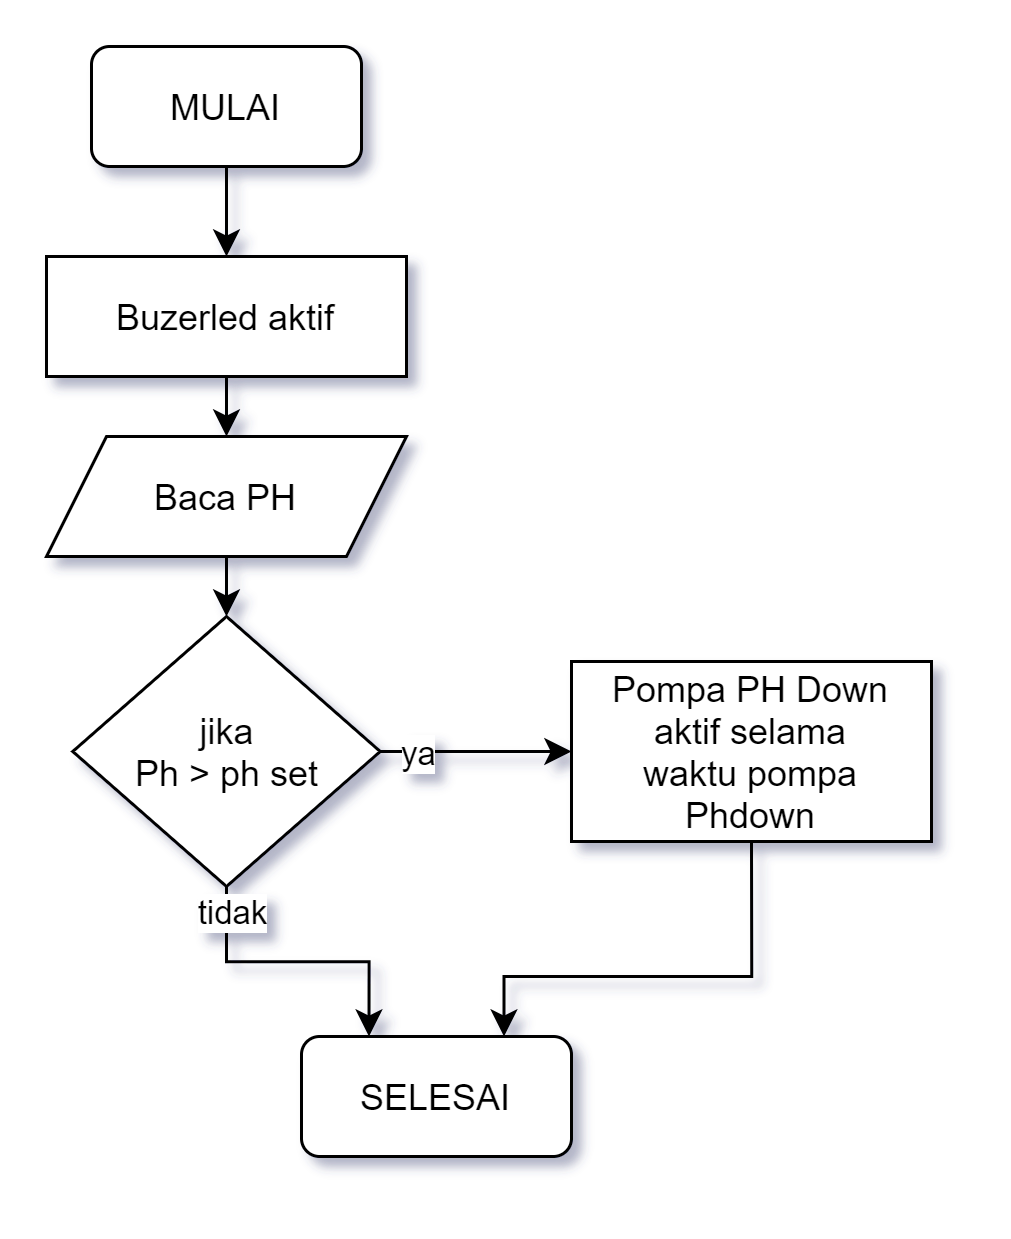

The diagram above was exported from draw.io. Its source (the exported page's mxGraphModel, read from the mxfile embedded in the PNG):
<mxGraphModel dx="1221" dy="726" grid="1" gridSize="10" guides="1" tooltips="1" connect="1" arrows="1" fold="1" page="1" pageScale="1" pageWidth="827" pageHeight="1169" math="0" shadow="0">
  <root>
    <mxCell id="WIyWlLk6GJQsqaUBKTNV-0" />
    <mxCell id="WIyWlLk6GJQsqaUBKTNV-1" parent="WIyWlLk6GJQsqaUBKTNV-0" />
    <mxCell id="6-CYDsck9OumHcjr7bF3-45" style="edgeStyle=orthogonalEdgeStyle;rounded=0;orthogonalLoop=1;jettySize=auto;html=1;exitX=0.5;exitY=1;exitDx=0;exitDy=0;entryX=0.5;entryY=0;entryDx=0;entryDy=0;" edge="1" parent="WIyWlLk6GJQsqaUBKTNV-1" source="6-CYDsck9OumHcjr7bF3-40" target="6-CYDsck9OumHcjr7bF3-41">
      <mxGeometry relative="1" as="geometry" />
    </mxCell>
    <mxCell id="6-CYDsck9OumHcjr7bF3-40" value="MULAI" style="rounded=1;whiteSpace=wrap;html=1;fontSize=12;glass=0;strokeWidth=1;shadow=0;" vertex="1" parent="WIyWlLk6GJQsqaUBKTNV-1">
      <mxGeometry x="30" y="80" width="90" height="40" as="geometry" />
    </mxCell>
    <mxCell id="6-CYDsck9OumHcjr7bF3-46" style="edgeStyle=orthogonalEdgeStyle;rounded=0;orthogonalLoop=1;jettySize=auto;html=1;exitX=0.5;exitY=1;exitDx=0;exitDy=0;entryX=0.5;entryY=0;entryDx=0;entryDy=0;" edge="1" parent="WIyWlLk6GJQsqaUBKTNV-1" source="6-CYDsck9OumHcjr7bF3-41" target="6-CYDsck9OumHcjr7bF3-42">
      <mxGeometry relative="1" as="geometry" />
    </mxCell>
    <mxCell id="6-CYDsck9OumHcjr7bF3-41" value="Buzerled aktif" style="rounded=0;whiteSpace=wrap;html=1;" vertex="1" parent="WIyWlLk6GJQsqaUBKTNV-1">
      <mxGeometry x="15" y="150" width="120" height="40" as="geometry" />
    </mxCell>
    <mxCell id="6-CYDsck9OumHcjr7bF3-47" style="edgeStyle=orthogonalEdgeStyle;rounded=0;orthogonalLoop=1;jettySize=auto;html=1;exitX=0.5;exitY=1;exitDx=0;exitDy=0;entryX=0.5;entryY=0;entryDx=0;entryDy=0;" edge="1" parent="WIyWlLk6GJQsqaUBKTNV-1" source="6-CYDsck9OumHcjr7bF3-42" target="6-CYDsck9OumHcjr7bF3-43">
      <mxGeometry relative="1" as="geometry" />
    </mxCell>
    <mxCell id="6-CYDsck9OumHcjr7bF3-42" value="Baca PH" style="shape=parallelogram;perimeter=parallelogramPerimeter;whiteSpace=wrap;html=1;fixedSize=1;" vertex="1" parent="WIyWlLk6GJQsqaUBKTNV-1">
      <mxGeometry x="15" y="210" width="120" height="40" as="geometry" />
    </mxCell>
    <mxCell id="6-CYDsck9OumHcjr7bF3-48" style="edgeStyle=orthogonalEdgeStyle;rounded=0;orthogonalLoop=1;jettySize=auto;html=1;exitX=0.5;exitY=1;exitDx=0;exitDy=0;entryX=0.25;entryY=0;entryDx=0;entryDy=0;" edge="1" parent="WIyWlLk6GJQsqaUBKTNV-1" source="6-CYDsck9OumHcjr7bF3-43" target="6-CYDsck9OumHcjr7bF3-44">
      <mxGeometry relative="1" as="geometry" />
    </mxCell>
    <mxCell id="6-CYDsck9OumHcjr7bF3-56" value="tidak" style="edgeLabel;html=1;align=center;verticalAlign=middle;resizable=0;points=[];" vertex="1" connectable="0" parent="6-CYDsck9OumHcjr7bF3-48">
      <mxGeometry x="-0.8427" y="1" relative="1" as="geometry">
        <mxPoint as="offset" />
      </mxGeometry>
    </mxCell>
    <mxCell id="6-CYDsck9OumHcjr7bF3-53" style="edgeStyle=orthogonalEdgeStyle;rounded=0;orthogonalLoop=1;jettySize=auto;html=1;exitX=1;exitY=0.5;exitDx=0;exitDy=0;entryX=0;entryY=0.5;entryDx=0;entryDy=0;" edge="1" parent="WIyWlLk6GJQsqaUBKTNV-1" source="6-CYDsck9OumHcjr7bF3-43" target="6-CYDsck9OumHcjr7bF3-52">
      <mxGeometry relative="1" as="geometry" />
    </mxCell>
    <mxCell id="6-CYDsck9OumHcjr7bF3-57" value="ya" style="edgeLabel;html=1;align=center;verticalAlign=middle;resizable=0;points=[];" vertex="1" connectable="0" parent="6-CYDsck9OumHcjr7bF3-53">
      <mxGeometry x="-0.6397" relative="1" as="geometry">
        <mxPoint as="offset" />
      </mxGeometry>
    </mxCell>
    <mxCell id="6-CYDsck9OumHcjr7bF3-43" value="jika&lt;br&gt;Ph &amp;gt; ph set" style="rhombus;whiteSpace=wrap;html=1;" vertex="1" parent="WIyWlLk6GJQsqaUBKTNV-1">
      <mxGeometry x="23.75" y="270" width="102.5" height="90" as="geometry" />
    </mxCell>
    <mxCell id="6-CYDsck9OumHcjr7bF3-44" value="SELESAI" style="rounded=1;whiteSpace=wrap;html=1;fontSize=12;glass=0;strokeWidth=1;shadow=0;" vertex="1" parent="WIyWlLk6GJQsqaUBKTNV-1">
      <mxGeometry x="100" y="410" width="90" height="40" as="geometry" />
    </mxCell>
    <mxCell id="6-CYDsck9OumHcjr7bF3-55" style="edgeStyle=orthogonalEdgeStyle;rounded=0;orthogonalLoop=1;jettySize=auto;html=1;exitX=0.5;exitY=1;exitDx=0;exitDy=0;entryX=0.75;entryY=0;entryDx=0;entryDy=0;" edge="1" parent="WIyWlLk6GJQsqaUBKTNV-1" source="6-CYDsck9OumHcjr7bF3-52" target="6-CYDsck9OumHcjr7bF3-44">
      <mxGeometry relative="1" as="geometry">
        <Array as="points">
          <mxPoint x="250" y="390" />
          <mxPoint x="168" y="390" />
        </Array>
      </mxGeometry>
    </mxCell>
    <mxCell id="6-CYDsck9OumHcjr7bF3-52" value="Pompa PH Down&lt;br&gt;aktif selama&lt;br&gt;waktu pompa Phdown" style="rounded=0;whiteSpace=wrap;html=1;" vertex="1" parent="WIyWlLk6GJQsqaUBKTNV-1">
      <mxGeometry x="190" y="285" width="120" height="60" as="geometry" />
    </mxCell>
  </root>
</mxGraphModel>